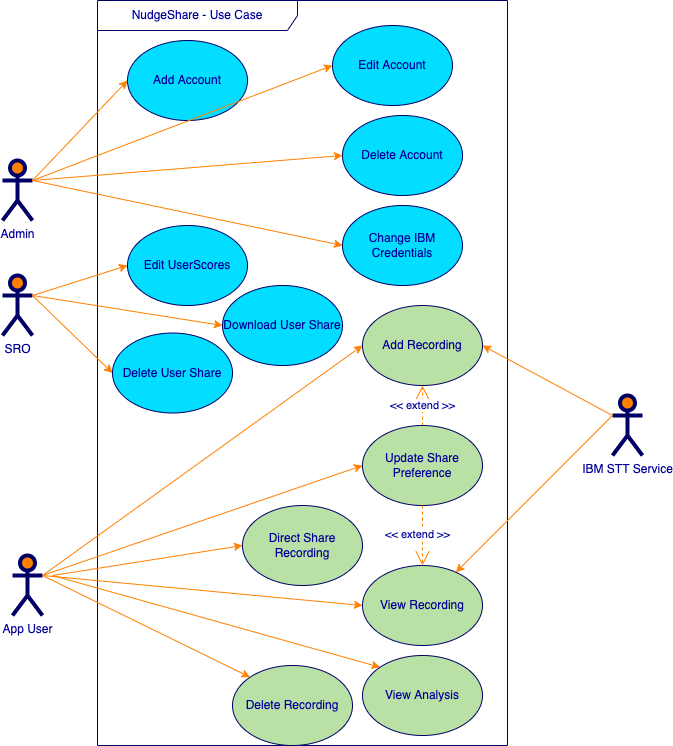

The diagram above was exported from draw.io. Its source (the exported page's mxGraphModel, read from the mxfile embedded in the PNG):
<mxGraphModel dx="880" dy="642" grid="1" gridSize="10" guides="1" tooltips="1" connect="1" arrows="1" fold="1" page="1" pageScale="1" pageWidth="850" pageHeight="1100" math="0" shadow="0">
  <root>
    <mxCell id="0" />
    <mxCell id="1" parent="0" />
    <mxCell id="c1cb8d76720eaeb-15" value="Admin&lt;br&gt;" style="shape=umlActor;verticalLabelPosition=bottom;labelBackgroundColor=#ffffff;verticalAlign=top;html=1;strokeWidth=4;fillColor=#FF8000;strokeColor=#000066;fontColor=#000099;" parent="1" vertex="1">
      <mxGeometry x="120" y="195" width="30" height="60" as="geometry" />
    </mxCell>
    <mxCell id="c1cb8d76720eaeb-22" value="NudgeShare - Use Case" style="shape=umlFrame;whiteSpace=wrap;html=1;strokeWidth=1;fillColor=none;width=200;height=30;fontColor=#000099;strokeColor=#000066;" parent="1" vertex="1">
      <mxGeometry x="215" y="35" width="410" height="745" as="geometry" />
    </mxCell>
    <mxCell id="c1cb8d76720eaeb-1" value="Add Account" style="ellipse;whiteSpace=wrap;html=1;fillColor=#03DDFF;strokeColor=#000066;fontColor=#000099;" parent="1" vertex="1">
      <mxGeometry x="245" y="75" width="120" height="80" as="geometry" />
    </mxCell>
    <mxCell id="c1cb8d76720eaeb-2" value="Edit Account" style="ellipse;whiteSpace=wrap;html=1;fillColor=#03DDFF;strokeColor=#000066;fontColor=#000099;" parent="1" vertex="1">
      <mxGeometry x="450" y="60" width="120" height="80" as="geometry" />
    </mxCell>
    <mxCell id="c1cb8d76720eaeb-3" value="Delete Account" style="ellipse;whiteSpace=wrap;html=1;fillColor=#03DDFF;strokeColor=#000066;fontColor=#000099;" parent="1" vertex="1">
      <mxGeometry x="460" y="150" width="120" height="80" as="geometry" />
    </mxCell>
    <mxCell id="c1cb8d76720eaeb-10" style="html=1;exitX=1;exitY=0.3333333333333333;exitPerimeter=0;entryX=0;entryY=0.5;jettySize=auto;orthogonalLoop=1;fillColor=#000000;strokeColor=#FF8000;curved=1;fontColor=#000099;" parent="1" source="c1cb8d76720eaeb-15" target="c1cb8d76720eaeb-1" edge="1">
      <mxGeometry relative="1" as="geometry" />
    </mxCell>
    <mxCell id="c1cb8d76720eaeb-11" style="html=1;exitX=1;exitY=0.3333333333333333;exitPerimeter=0;entryX=0;entryY=0.5;jettySize=auto;orthogonalLoop=1;curved=1;fontColor=#000099;strokeColor=#FF8000;fillColor=#000000;" parent="1" source="c1cb8d76720eaeb-15" target="c1cb8d76720eaeb-2" edge="1">
      <mxGeometry relative="1" as="geometry" />
    </mxCell>
    <mxCell id="c1cb8d76720eaeb-12" style="rounded=0;html=1;exitX=1;exitY=0.3333333333333333;exitPerimeter=0;entryX=0;entryY=0.5;jettySize=auto;orthogonalLoop=1;fontColor=#000099;strokeColor=#FF8000;fillColor=#000000;" parent="1" source="c1cb8d76720eaeb-15" target="c1cb8d76720eaeb-26" edge="1">
      <mxGeometry relative="1" as="geometry" />
    </mxCell>
    <mxCell id="c1cb8d76720eaeb-13" style="edgeStyle=none;curved=1;html=1;exitX=1;exitY=0.3333333333333333;exitPerimeter=0;entryX=0;entryY=0.5;jettySize=auto;orthogonalLoop=1;strokeColor=#FF8000;fontColor=#000099;fillColor=#000000;" parent="1" source="c1cb8d76720eaeb-15" target="c1cb8d76720eaeb-3" edge="1">
      <mxGeometry relative="1" as="geometry" />
    </mxCell>
    <mxCell id="c1cb8d76720eaeb-26" value="Change IBM Credentials" style="ellipse;whiteSpace=wrap;html=1;fillColor=#03DDFF;strokeColor=#000066;fontColor=#000099;" parent="1" vertex="1">
      <mxGeometry x="460" y="240" width="120" height="80" as="geometry" />
    </mxCell>
    <mxCell id="c1cb8d76720eaeb-30" value="&amp;lt;&amp;lt; extend &amp;gt;&amp;gt;" style="endArrow=open;endSize=12;dashed=1;html=1;exitX=0.5;exitY=0;entryX=0.5;entryY=1;fontColor=#000099;strokeColor=#FF8000;exitDx=0;exitDy=0;entryDx=0;entryDy=0;fillColor=#000000;" parent="1" source="qHVe1tDyMoV9AbzLZ_6d-19" target="qHVe1tDyMoV9AbzLZ_6d-18" edge="1">
      <mxGeometry width="160" relative="1" as="geometry">
        <mxPoint x="690" y="480" as="sourcePoint" />
        <mxPoint x="800" y="480" as="targetPoint" />
      </mxGeometry>
    </mxCell>
    <mxCell id="qHVe1tDyMoV9AbzLZ_6d-7" value="SRO" style="shape=umlActor;verticalLabelPosition=bottom;labelBackgroundColor=#ffffff;verticalAlign=top;html=1;strokeWidth=4;fillColor=#FF8000;strokeColor=#000066;fontColor=#000099;" vertex="1" parent="1">
      <mxGeometry x="120" y="310" width="30" height="60" as="geometry" />
    </mxCell>
    <mxCell id="qHVe1tDyMoV9AbzLZ_6d-8" value="Edit UserScores" style="ellipse;whiteSpace=wrap;html=1;fillColor=#03DDFF;strokeColor=#000066;fontColor=#000099;" vertex="1" parent="1">
      <mxGeometry x="245" y="260" width="120" height="80" as="geometry" />
    </mxCell>
    <mxCell id="qHVe1tDyMoV9AbzLZ_6d-10" value="Download User Share" style="ellipse;whiteSpace=wrap;html=1;fillColor=#03DDFF;strokeColor=#000066;fontColor=#000099;" vertex="1" parent="1">
      <mxGeometry x="340" y="320" width="120" height="80" as="geometry" />
    </mxCell>
    <mxCell id="qHVe1tDyMoV9AbzLZ_6d-11" style="html=1;exitX=1;exitY=0.3333333333333333;exitPerimeter=0;entryX=0;entryY=0.5;jettySize=auto;orthogonalLoop=1;fillColor=#000000;strokeColor=#FF8000;curved=1;fontColor=#000099;" edge="1" parent="1" source="qHVe1tDyMoV9AbzLZ_6d-7" target="qHVe1tDyMoV9AbzLZ_6d-8">
      <mxGeometry relative="1" as="geometry" />
    </mxCell>
    <mxCell id="qHVe1tDyMoV9AbzLZ_6d-13" style="rounded=0;html=1;exitX=1;exitY=0.3333333333333333;exitPerimeter=0;entryX=0;entryY=0.5;jettySize=auto;orthogonalLoop=1;fontColor=#000099;strokeColor=#FF8000;fillColor=#000000;" edge="1" parent="1" source="qHVe1tDyMoV9AbzLZ_6d-7" target="qHVe1tDyMoV9AbzLZ_6d-15">
      <mxGeometry relative="1" as="geometry" />
    </mxCell>
    <mxCell id="qHVe1tDyMoV9AbzLZ_6d-14" style="edgeStyle=none;curved=1;html=1;exitX=1;exitY=0.3333333333333333;exitPerimeter=0;entryX=0;entryY=0.5;jettySize=auto;orthogonalLoop=1;strokeColor=#FF8000;fontColor=#000099;fillColor=#000000;" edge="1" parent="1" source="qHVe1tDyMoV9AbzLZ_6d-7" target="qHVe1tDyMoV9AbzLZ_6d-10">
      <mxGeometry relative="1" as="geometry" />
    </mxCell>
    <mxCell id="qHVe1tDyMoV9AbzLZ_6d-15" value="Delete User Share" style="ellipse;whiteSpace=wrap;html=1;fillColor=#03DDFF;strokeColor=#000066;fontColor=#000099;" vertex="1" parent="1">
      <mxGeometry x="230" y="367.5" width="120" height="80" as="geometry" />
    </mxCell>
    <mxCell id="qHVe1tDyMoV9AbzLZ_6d-17" value="App User" style="shape=umlActor;verticalLabelPosition=bottom;labelBackgroundColor=#ffffff;verticalAlign=top;html=1;strokeWidth=4;fillColor=#FF8000;strokeColor=#000066;fontColor=#000099;" vertex="1" parent="1">
      <mxGeometry x="130" y="590" width="30" height="60" as="geometry" />
    </mxCell>
    <mxCell id="qHVe1tDyMoV9AbzLZ_6d-18" value="Add Recording" style="ellipse;whiteSpace=wrap;html=1;fillColor=#B9E0A5;strokeColor=#000066;fontColor=#000099;" vertex="1" parent="1">
      <mxGeometry x="480" y="340" width="120" height="80" as="geometry" />
    </mxCell>
    <mxCell id="qHVe1tDyMoV9AbzLZ_6d-19" value="Update Share Preference" style="ellipse;whiteSpace=wrap;html=1;fillColor=#B9E0A5;strokeColor=#000066;fontColor=#000099;" vertex="1" parent="1">
      <mxGeometry x="480" y="460" width="120" height="80" as="geometry" />
    </mxCell>
    <mxCell id="qHVe1tDyMoV9AbzLZ_6d-20" style="html=1;exitX=1;exitY=0.3333333333333333;exitPerimeter=0;entryX=0;entryY=0.5;jettySize=auto;orthogonalLoop=1;fillColor=#000000;strokeColor=#FF8000;curved=1;fontColor=#000099;" edge="1" parent="1" source="qHVe1tDyMoV9AbzLZ_6d-17" target="qHVe1tDyMoV9AbzLZ_6d-18">
      <mxGeometry relative="1" as="geometry" />
    </mxCell>
    <mxCell id="qHVe1tDyMoV9AbzLZ_6d-21" style="rounded=0;html=1;exitX=1;exitY=0.3333333333333333;exitPerimeter=0;entryX=0;entryY=0.5;jettySize=auto;orthogonalLoop=1;fontColor=#000099;strokeColor=#FF8000;fillColor=#000000;" edge="1" parent="1" source="qHVe1tDyMoV9AbzLZ_6d-17" target="qHVe1tDyMoV9AbzLZ_6d-23">
      <mxGeometry relative="1" as="geometry" />
    </mxCell>
    <mxCell id="qHVe1tDyMoV9AbzLZ_6d-22" style="edgeStyle=none;curved=1;html=1;exitX=1;exitY=0.3333333333333333;exitPerimeter=0;entryX=0;entryY=0.5;jettySize=auto;orthogonalLoop=1;strokeColor=#FF8000;fontColor=#000099;fillColor=#000000;" edge="1" parent="1" source="qHVe1tDyMoV9AbzLZ_6d-17" target="qHVe1tDyMoV9AbzLZ_6d-19">
      <mxGeometry relative="1" as="geometry" />
    </mxCell>
    <mxCell id="qHVe1tDyMoV9AbzLZ_6d-23" value="View Recording" style="ellipse;whiteSpace=wrap;html=1;fillColor=#B9E0A5;strokeColor=#000066;fontColor=#000099;" vertex="1" parent="1">
      <mxGeometry x="480" y="600" width="120" height="80" as="geometry" />
    </mxCell>
    <mxCell id="qHVe1tDyMoV9AbzLZ_6d-27" value="&amp;lt;&amp;lt; extend &amp;gt;&amp;gt;" style="endArrow=open;endSize=12;dashed=1;html=1;fontColor=#000099;strokeColor=#FF8000;exitX=0.5;exitY=1;exitDx=0;exitDy=0;entryX=0.5;entryY=0;entryDx=0;entryDy=0;fillColor=#000000;" edge="1" parent="1" source="qHVe1tDyMoV9AbzLZ_6d-19" target="qHVe1tDyMoV9AbzLZ_6d-23">
      <mxGeometry x="-0.0491" y="-5" width="160" relative="1" as="geometry">
        <mxPoint x="510" y="500" as="sourcePoint" />
        <mxPoint x="520" y="480" as="targetPoint" />
        <mxPoint as="offset" />
      </mxGeometry>
    </mxCell>
    <mxCell id="qHVe1tDyMoV9AbzLZ_6d-28" style="rounded=0;html=1;exitX=1;exitY=0.3333333333333333;exitPerimeter=0;entryX=0;entryY=0;jettySize=auto;orthogonalLoop=1;fontColor=#000099;strokeColor=#FF8000;exitDx=0;exitDy=0;entryDx=0;entryDy=0;fillColor=#000000;" edge="1" parent="1" target="qHVe1tDyMoV9AbzLZ_6d-29" source="qHVe1tDyMoV9AbzLZ_6d-17">
      <mxGeometry relative="1" as="geometry">
        <mxPoint x="200" y="690" as="sourcePoint" />
      </mxGeometry>
    </mxCell>
    <mxCell id="qHVe1tDyMoV9AbzLZ_6d-29" value="Delete Recording" style="ellipse;whiteSpace=wrap;html=1;fillColor=#B9E0A5;strokeColor=#000066;fontColor=#000099;" vertex="1" parent="1">
      <mxGeometry x="350" y="700" width="120" height="80" as="geometry" />
    </mxCell>
    <mxCell id="qHVe1tDyMoV9AbzLZ_6d-30" style="rounded=0;html=1;entryX=0;entryY=0;jettySize=auto;orthogonalLoop=1;fontColor=#000099;strokeColor=#FF8000;entryDx=0;entryDy=0;fillColor=#000000;" edge="1" parent="1" target="qHVe1tDyMoV9AbzLZ_6d-31">
      <mxGeometry relative="1" as="geometry">
        <mxPoint x="170" y="610" as="sourcePoint" />
      </mxGeometry>
    </mxCell>
    <mxCell id="qHVe1tDyMoV9AbzLZ_6d-31" value="View Analysis" style="ellipse;whiteSpace=wrap;html=1;fillColor=#B9E0A5;strokeColor=#000066;fontColor=#000099;" vertex="1" parent="1">
      <mxGeometry x="480" y="690" width="120" height="80" as="geometry" />
    </mxCell>
    <mxCell id="qHVe1tDyMoV9AbzLZ_6d-32" value="Direct Share Recording" style="ellipse;whiteSpace=wrap;html=1;fillColor=#B9E0A5;strokeColor=#000066;fontColor=#000099;" vertex="1" parent="1">
      <mxGeometry x="360" y="540" width="120" height="80" as="geometry" />
    </mxCell>
    <mxCell id="qHVe1tDyMoV9AbzLZ_6d-33" style="edgeStyle=none;curved=1;html=1;entryX=0;entryY=0.5;jettySize=auto;orthogonalLoop=1;strokeColor=#FF8000;fontColor=#000099;entryDx=0;entryDy=0;fillColor=#000000;" edge="1" parent="1" target="qHVe1tDyMoV9AbzLZ_6d-32">
      <mxGeometry relative="1" as="geometry">
        <mxPoint x="170" y="610" as="sourcePoint" />
        <mxPoint x="490" y="510" as="targetPoint" />
      </mxGeometry>
    </mxCell>
    <mxCell id="qHVe1tDyMoV9AbzLZ_6d-34" value="IBM STT Service&lt;br&gt;" style="shape=umlActor;verticalLabelPosition=bottom;labelBackgroundColor=#ffffff;verticalAlign=top;html=1;strokeWidth=4;fillColor=#FF8000;strokeColor=#000066;fontColor=#000099;" vertex="1" parent="1">
      <mxGeometry x="730" y="430" width="30" height="60" as="geometry" />
    </mxCell>
    <mxCell id="qHVe1tDyMoV9AbzLZ_6d-36" style="edgeStyle=none;curved=1;html=1;exitX=0;exitY=0.3333333333333333;exitPerimeter=0;entryX=1;entryY=0.5;jettySize=auto;orthogonalLoop=1;strokeColor=#FF8000;fontColor=#000099;exitDx=0;exitDy=0;entryDx=0;entryDy=0;fillColor=#000000;" edge="1" parent="1" source="qHVe1tDyMoV9AbzLZ_6d-34" target="qHVe1tDyMoV9AbzLZ_6d-18">
      <mxGeometry relative="1" as="geometry">
        <mxPoint x="390" y="635" as="sourcePoint" />
        <mxPoint x="710" y="525" as="targetPoint" />
      </mxGeometry>
    </mxCell>
    <mxCell id="qHVe1tDyMoV9AbzLZ_6d-37" style="edgeStyle=none;curved=1;html=1;jettySize=auto;orthogonalLoop=1;strokeColor=#FF8000;fontColor=#000099;fillColor=#000000;" edge="1" parent="1" target="qHVe1tDyMoV9AbzLZ_6d-23">
      <mxGeometry relative="1" as="geometry">
        <mxPoint x="730" y="450" as="sourcePoint" />
        <mxPoint x="610" y="390" as="targetPoint" />
      </mxGeometry>
    </mxCell>
  </root>
</mxGraphModel>